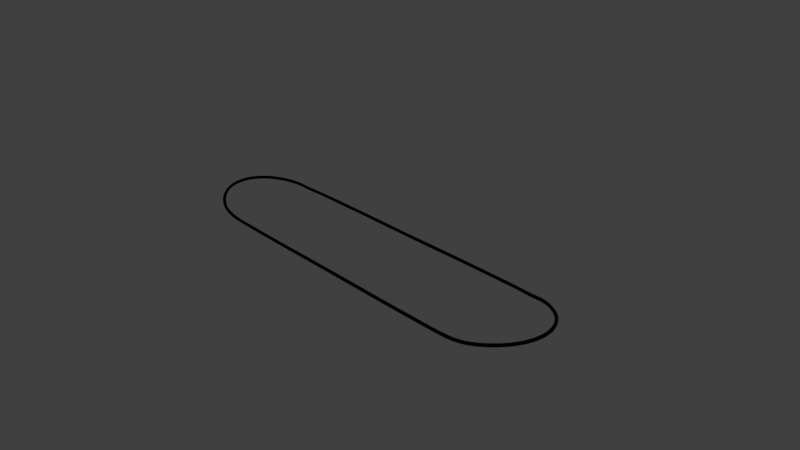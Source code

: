 # Source: hoverboard_stroke_black.blend  (saved by Blender 2.78.0; exported with 4.5.12 LTS)
import bpy
from mathutils import Matrix  # noqa: F401  (used for matrix-valued properties, if any)

bpy.ops.wm.read_factory_settings(use_empty=True)
scene = bpy.context.scene
scene.name = 'Scene'

# ---- collections
col_collection_1 = bpy.data.collections.new('Collection 1'); scene.collection.children.link(col_collection_1)
col_collection_2 = bpy.data.collections.new('Collection 2'); scene.collection.children.link(col_collection_2)

# ---- materials (node trees are filled in below, after node groups)
mat_material = bpy.data.materials.new('Material')
mat_material.alpha_threshold = 0.0
mat_material.use_transparent_shadow = False
mat_material.diffuse_color = (0.0, 0.0, 0.0, 1.0)
mat_material.roughness = 0.5

# ---- material node trees

# ---- world
world_world = bpy.data.worlds.new('World'); scene.world = world_world
world_world.color = (0.05088, 0.05088, 0.05088)
world_world.use_sun_shadow = False
world_world.sun_shadow_jitter_overblur = 0.0
world_world.cycles.sampling_method = 'MANUAL'

# ---- cameras
cam_camera = bpy.data.cameras.new('Camera')
cam_camera.clip_end = 100.0
cam_camera.lens = 35.0
cam_camera.sensor_width = 32.0
cam_camera.sensor_height = 18.0
cam_camera.ortho_scale = 7.314
cam_camera.dof.focus_distance = 0.0
cam_camera.dof.aperture_fstop = 128.0

# ---- lights
light_lamp = bpy.data.lights.new('Lamp', 'POINT')
light_lamp.transmission_factor = 0.0
light_lamp.cutoff_distance = 30.0
light_lamp.energy = 100.0
light_lamp.shadow_buffer_clip_start = 1.001
light_lamp.shadow_soft_size = 0.1
light_lamp.shadow_maximum_resolution = 0.006
light_lamp.use_absolute_resolution = True

# ---- meshes
me_circle_001 = bpy.data.meshes.new('Circle.001')
me_circle_001.from_pydata([(-0.0005577, 0.6608, 1.008), (0.0005599, -0.6635, 1.008), (1.776, -0.6597, 1.008), (2.241, -0.6214, 1.033), (2.411, -0.5586, 1.059), (2.549, -0.4744, 1.081), (2.662, -0.3723, 1.099), (2.745, -0.2561, 1.112), (2.797, -0.1304, 1.12), (2.814, 0.0001004, 1.123), (2.797, 0.1306, 1.12), (2.745, 0.2563, 1.112), (2.662, 0.3725, 1.099), (2.549, 0.4746, 1.081), (2.411, 0.5588, 1.059), (2.241, 0.6216, 1.033), (1.776, 0.6596, 1.008), (-1.775, 0.6596, 1.008), (-2.24, 0.6216, 1.032), (-2.41, 0.5588, 1.057), (-2.548, 0.4746, 1.077), (-2.662, 0.3725, 1.094), (-2.745, 0.2563, 1.107), (-2.797, 0.1306, 1.114), (-2.814, 9.994e-05, 1.117), (-2.797, -0.1304, 1.114), (-2.745, -0.2561, 1.107), (-2.662, -0.3723, 1.094), (-2.548, -0.4744, 1.077), (-2.41, -0.5586, 1.057), (-2.24, -0.6214, 1.032), (-1.775, -0.6597, 1.008), (-0.0005577, 0.6608, 1.043), (0.0005599, -0.6635, 1.043), (1.774, -0.6597, 1.043), (2.229, -0.6213, 1.067), (2.399, -0.5586, 1.094), (2.537, -0.4744, 1.115), (2.65, -0.3722, 1.133), (2.734, -0.256, 1.146), (2.785, -0.1303, 1.154), (2.802, 0.0001004, 1.157), (2.785, 0.1305, 1.154), (2.734, 0.2562, 1.146), (2.65, 0.3724, 1.133), (2.537, 0.4746, 1.115), (2.399, 0.5588, 1.094), (2.229, 0.6215, 1.067), (1.774, 0.6596, 1.043), (-1.774, 0.6596, 1.043), (-2.229, 0.6215, 1.066), (-2.399, 0.5588, 1.091), (-2.537, 0.4746, 1.112), (-2.651, 0.3724, 1.129), (-2.734, 0.2562, 1.141), (-2.786, 0.1305, 1.149), (-2.803, 9.995e-05, 1.151), (-2.786, -0.1303, 1.149), (-2.734, -0.256, 1.141), (-2.651, -0.3722, 1.129), (-2.537, -0.4744, 1.112), (-2.399, -0.5586, 1.091), (-2.229, -0.6213, 1.066), (-1.774, -0.6597, 1.043), (0.9423, -0.6659, 1.008), (2.077, -0.6445, 1.011), (2.334, -0.5925, 1.047), (2.482, -0.5184, 1.071), (2.608, -0.4249, 1.09), (2.707, -0.3153, 1.106), (2.774, -0.1939, 1.116), (2.809, -0.06536, 1.122), (2.809, 0.06556, 1.122), (2.774, 0.1941, 1.116), (2.707, 0.3155, 1.106), (2.608, 0.4251, 1.09), (2.482, 0.5186, 1.071), (2.334, 0.5927, 1.047), (2.077, 0.6447, 1.011), (0.9417, 0.6646, 1.008), (-0.9416, -0.6659, 1.008), (-2.076, 0.6447, 1.011), (-2.333, 0.5927, 1.045), (-2.482, 0.5186, 1.067), (-2.608, 0.4251, 1.086), (-2.707, 0.3155, 1.101), (-2.774, 0.1941, 1.111), (-2.809, 0.06556, 1.116), (-2.809, -0.06536, 1.116), (-2.774, -0.1939, 1.111), (-2.707, -0.3153, 1.101), (-2.608, -0.4249, 1.086), (-2.482, -0.5184, 1.067), (-2.333, -0.5925, 1.045), (-2.076, -0.6445, 1.011), (-0.9423, 0.6646, 1.008), (0.9423, -0.6659, 1.044), (2.067, -0.6445, 1.046), (2.322, -0.5925, 1.082), (2.47, -0.5184, 1.105), (2.596, -0.4249, 1.125), (2.695, -0.3153, 1.14), (2.763, -0.1939, 1.151), (2.797, -0.06535, 1.156), (2.797, 0.06555, 1.156), (2.763, 0.1941, 1.151), (2.695, 0.3155, 1.14), (2.596, 0.4251, 1.125), (2.47, 0.5186, 1.105), (2.322, 0.5927, 1.082), (2.067, 0.6447, 1.046), (0.9417, 0.6646, 1.044), (-0.9416, -0.6659, 1.044), (-2.066, 0.6447, 1.046), (-2.322, 0.5927, 1.08), (-2.471, 0.5186, 1.102), (-2.597, 0.4251, 1.121), (-2.696, 0.3155, 1.135), (-2.763, 0.1941, 1.145), (-2.798, 0.06555, 1.15), (-2.798, -0.06535, 1.15), (-2.763, -0.1939, 1.145), (-2.696, -0.3153, 1.135), (-2.597, -0.4249, 1.121), (-2.471, -0.5184, 1.102), (-2.322, -0.5925, 1.08), (-2.066, -0.6445, 1.046), (-0.9423, 0.6646, 1.044), (0.4719, -0.6648, 1.008), (1.968, -0.653, 1.008), (2.293, -0.6075, 1.041), (2.447, -0.5391, 1.065), (2.579, -0.4502, 1.086), (2.685, -0.3443, 1.102), (2.761, -0.2254, 1.114), (2.804, -0.09817, 1.121), (2.812, 0.03265, 1.122), (2.787, 0.1623, 1.118), (2.727, 0.286, 1.109), (2.636, 0.3991, 1.095), (2.516, 0.4971, 1.076), (2.373, 0.5763, 1.053), (2.166, 0.6338, 1.021), (1.399, 0.6634, 1.008), (-1.399, -0.664, 1.008), (-1.967, 0.6532, 1.008), (-2.292, 0.6077, 1.039), (-2.446, 0.5393, 1.062), (-2.579, 0.4504, 1.082), (-2.685, 0.3445, 1.098), (-2.761, 0.2256, 1.109), (-2.804, 0.09836, 1.115), (-2.813, -0.03245, 1.116), (-2.787, -0.1621, 1.113), (-2.727, -0.2858, 1.104), (-2.636, -0.3989, 1.09), (-2.516, -0.4968, 1.073), (-2.373, -0.5761, 1.051), (-2.165, -0.6336, 1.021), (-0.4719, 0.6626, 1.008), (0.4719, -0.6648, 1.044), (1.962, -0.653, 1.043), (2.281, -0.6075, 1.075), (2.435, -0.5391, 1.099), (2.567, -0.4502, 1.12), (2.673, -0.3443, 1.137), (2.749, -0.2254, 1.149), (2.792, -0.09815, 1.155), (2.801, 0.03265, 1.157), (2.775, 0.1623, 1.153), (2.715, 0.286, 1.143), (2.624, 0.3991, 1.129), (2.505, 0.497, 1.11), (2.362, 0.5763, 1.088), (2.154, 0.6338, 1.056), (1.399, 0.6634, 1.043), (-1.399, -0.664, 1.044), (-1.962, 0.6532, 1.043), (-2.281, 0.6077, 1.074), (-2.435, 0.5393, 1.097), (-2.568, 0.4504, 1.116), (-2.674, 0.3444, 1.132), (-2.75, 0.2256, 1.143), (-2.793, 0.09835, 1.15), (-2.801, -0.03245, 1.151), (-2.776, -0.1621, 1.147), (-2.716, -0.2858, 1.138), (-2.625, -0.3989, 1.125), (-2.505, -0.4968, 1.107), (-2.361, -0.5761, 1.086), (-2.154, -0.6336, 1.055), (-0.4719, 0.6626, 1.044), (2.747, 0.2606, 1.132), (2.662, 0.3785, 1.118), (-2.817, 9.994e-05, 1.137), (-2.8, -0.1327, 1.134), (2.548, 0.4819, 1.1), (-2.747, -0.2604, 1.126), (2.409, 0.5669, 1.078), (-2.662, -0.3783, 1.113), (2.237, 0.6303, 1.05), (0.0005599, -0.6725, 1.026), (1.775, -0.6687, 1.026), (-2.548, -0.4817, 1.096), (1.775, 0.6687, 1.026), (2.237, -0.6301, 1.05), (-2.409, -0.5667, 1.075), (-0.0005577, 0.6699, 1.026), (2.409, -0.5667, 1.078), (-2.237, -0.6301, 1.049), (-1.775, -0.6687, 1.026), (2.548, -0.4817, 1.1), (-1.775, 0.6687, 1.026), (-2.237, 0.6303, 1.049), (2.662, -0.3783, 1.118), (-2.409, 0.5669, 1.075), (2.747, -0.2604, 1.132), (-2.548, 0.4819, 1.096), (2.799, -0.1327, 1.14), (-2.662, 0.3785, 1.113), (2.817, 0.0001004, 1.143), (-2.747, 0.2606, 1.126), (2.799, 0.1329, 1.14), (-2.8, 0.1329, 1.134), (1.4, -0.664, 1.008), (2.166, -0.6336, 1.021), (2.373, -0.5761, 1.053), (2.516, -0.4969, 1.076), (2.636, -0.3989, 1.095), (2.727, -0.2858, 1.109), (2.787, -0.1621, 1.118), (2.812, -0.03245, 1.122), (2.804, 0.09837, 1.121), (2.761, 0.2256, 1.114), (2.685, 0.3445, 1.102), (2.579, 0.4504, 1.086), (2.447, 0.5393, 1.065), (2.293, 0.6077, 1.041), (1.968, 0.6532, 1.008), (0.4709, 0.6626, 1.008), (-0.4709, -0.6648, 1.008), (-2.165, 0.6338, 1.021), (-2.373, 0.5763, 1.051), (-2.516, 0.497, 1.073), (-2.636, 0.3991, 1.09), (-2.727, 0.286, 1.104), (-2.787, 0.1623, 1.113), (-2.813, 0.03265, 1.116), (-2.804, -0.09816, 1.115), (-2.761, -0.2254, 1.109), (-2.685, -0.3443, 1.098), (-2.579, -0.4502, 1.082), (-2.446, -0.5391, 1.062), (-2.292, -0.6075, 1.039), (-1.967, -0.653, 1.008), (-1.399, 0.6633, 1.008), (1.399, -0.664, 1.043), (2.154, -0.6336, 1.056), (2.362, -0.5761, 1.088), (2.505, -0.4968, 1.11), (2.624, -0.3989, 1.129), (2.715, -0.2858, 1.143), (2.775, -0.1621, 1.153), (2.801, -0.03245, 1.157), (2.792, 0.09835, 1.155), (2.749, 0.2256, 1.149), (2.673, 0.3445, 1.137), (2.567, 0.4504, 1.12), (2.435, 0.5393, 1.099), (2.281, 0.6077, 1.075), (1.962, 0.6532, 1.043), (0.4709, 0.6626, 1.044), (-0.4709, -0.6648, 1.044), (-2.154, 0.6338, 1.055), (-2.361, 0.5763, 1.086), (-2.505, 0.497, 1.107), (-2.625, 0.3991, 1.125), (-2.716, 0.286, 1.138), (-2.776, 0.1623, 1.147), (-2.801, 0.03265, 1.151), (-2.793, -0.09815, 1.15), (-2.75, -0.2254, 1.143), (-2.674, -0.3442, 1.132), (-2.568, -0.4502, 1.116), (-2.435, -0.5391, 1.097), (-2.281, -0.6075, 1.074), (-1.962, -0.653, 1.043), (-1.399, 0.6633, 1.044), (-2.812, 0.06674, 1.136), (2.777, 0.1975, 1.136), (-2.777, 0.1975, 1.131), (2.812, 0.06674, 1.142), (-2.708, 0.3208, 1.12), (2.812, -0.06654, 1.142), (-2.608, 0.4318, 1.105), (2.777, -0.1973, 1.136), (-2.481, 0.5264, 1.086), (2.708, -0.3206, 1.125), (-2.331, 0.6011, 1.064), (-0.9423, 0.6736, 1.026), (2.608, -0.4316, 1.11), (-2.072, 0.6537, 1.029), (-2.072, -0.6535, 1.029), (2.481, -0.5262, 1.089), (-0.9416, -0.675, 1.026), (-2.331, -0.6009, 1.064), (2.331, -0.6009, 1.065), (0.9417, 0.6736, 1.026), (-2.481, -0.5262, 1.086), (2.073, -0.6535, 1.029), (2.073, 0.6537, 1.029), (-2.608, -0.4316, 1.105), (0.9424, -0.675, 1.026), (2.331, 0.6011, 1.065), (-2.708, -0.3206, 1.12), (2.481, 0.5264, 1.089), (-2.777, -0.1973, 1.131), (2.608, 0.4318, 1.11), (-2.812, -0.06654, 1.136), (2.708, 0.3208, 1.125), (2.728, 0.2909, 1.129), (-2.816, -0.03316, 1.136), (2.636, 0.4055, 1.114), (-2.789, -0.1651, 1.132), (2.515, 0.5046, 1.095), (-2.729, -0.2907, 1.123), (2.371, 0.5846, 1.072), (0.4719, -0.6738, 1.026), (-2.636, -0.4053, 1.11), (2.161, 0.6428, 1.039), (1.966, -0.662, 1.026), (-2.515, -0.5044, 1.091), (1.399, 0.6724, 1.026), (2.289, -0.6161, 1.059), (-2.37, -0.5844, 1.07), (-1.399, -0.673, 1.026), (2.445, -0.547, 1.084), (-2.161, -0.6426, 1.039), (-1.965, 0.6622, 1.026), (2.579, -0.4572, 1.105), (-0.4718, 0.6717, 1.026), (-2.289, 0.6163, 1.057), (2.686, -0.3499, 1.122), (-2.445, 0.5472, 1.081), (2.763, -0.2292, 1.134), (-2.579, 0.4574, 1.101), (2.806, -0.09981, 1.141), (-2.686, 0.3501, 1.117), (2.815, 0.03336, 1.142), (-2.763, 0.2294, 1.129), (2.789, 0.1653, 1.138), (-2.807, 0.1, 1.135), (-2.816, 0.03336, 1.136), (2.763, 0.2294, 1.134), (-2.789, 0.1653, 1.132), (2.806, 0.1, 1.141), (-2.729, 0.2909, 1.123), (2.815, -0.03316, 1.142), (-2.636, 0.4055, 1.11), (2.789, -0.1651, 1.138), (-2.515, 0.5046, 1.091), (2.728, -0.2907, 1.129), (-2.37, 0.5846, 1.07), (-1.399, 0.6724, 1.026), (2.636, -0.4053, 1.114), (-2.161, 0.6428, 1.039), (-1.965, -0.662, 1.026), (2.515, -0.5044, 1.095), (-0.4709, -0.6738, 1.026), (-2.289, -0.6161, 1.057), (2.371, -0.5844, 1.072), (0.4709, 0.6717, 1.026), (-2.445, -0.547, 1.081), (2.161, -0.6426, 1.039), (1.966, 0.6622, 1.026), (-2.579, -0.4572, 1.101), (1.4, -0.673, 1.026), (2.289, 0.6163, 1.059), (-2.686, -0.3499, 1.117), (2.445, 0.5472, 1.084), (-2.763, -0.2292, 1.129), (2.579, 0.4574, 1.105), (-2.807, -0.09981, 1.135), (2.686, 0.3501, 1.122), (-0.0005577, 0.6364, 1.008), (0.0005599, -0.6391, 1.008), (2.235, -0.5978, 1.031), (2.4, -0.5368, 1.056), (2.535, -0.4549, 1.076), (2.644, -0.3561, 1.093), (2.725, -0.2443, 1.105), (2.774, -0.1241, 1.112), (2.791, 0.0001004, 1.115), (2.774, 0.1243, 1.112), (2.725, 0.2445, 1.105), (2.644, 0.3563, 1.093), (2.535, 0.4551, 1.076), (2.4, 0.537, 1.056), (2.235, 0.598, 1.031), (-2.234, 0.598, 1.03), (-2.4, 0.537, 1.053), (-2.535, 0.4551, 1.073), (-2.644, 0.3562, 1.089), (-2.725, 0.2445, 1.1), (-2.775, 0.1243, 1.107), (-2.791, 9.994e-05, 1.109), (-2.775, -0.1241, 1.107), (-2.725, -0.2443, 1.1), (-2.644, -0.356, 1.089), (-2.535, -0.4549, 1.073), (-2.4, -0.5368, 1.053), (-2.234, -0.5978, 1.03), (-0.0005577, 0.6364, 1.043), (0.0005599, -0.6391, 1.043), (2.224, -0.5977, 1.065), (2.389, -0.5368, 1.09), (2.523, -0.4548, 1.111), (2.633, -0.356, 1.127), (2.714, -0.2442, 1.139), (2.763, -0.1241, 1.147), (2.779, 0.0001004, 1.149), (2.763, 0.1243, 1.147), (2.714, 0.2444, 1.139), (2.633, 0.3562, 1.127), (2.523, 0.455, 1.111), (2.389, 0.537, 1.09), (2.224, 0.5979, 1.065), (-2.223, 0.5979, 1.064), (-2.389, 0.537, 1.088), (-2.524, 0.455, 1.107), (-2.633, 0.3561, 1.123), (-2.714, 0.2444, 1.134), (-2.763, 0.1243, 1.141), (-2.78, 9.998e-05, 1.144), (-2.763, -0.1241, 1.141), (-2.714, -0.2442, 1.134), (-2.633, -0.3559, 1.123), (-2.524, -0.4548, 1.107), (-2.389, -0.5368, 1.088), (-2.223, -0.5977, 1.064), (2.074, -0.6202, 1.01), (2.326, -0.5698, 1.044), (2.47, -0.4976, 1.066), (2.592, -0.4069, 1.085), (2.688, -0.3011, 1.099), (2.753, -0.1847, 1.109), (2.786, -0.06217, 1.114), (2.786, 0.06237, 1.114), (2.753, 0.1849, 1.109), (2.688, 0.3013, 1.099), (2.592, 0.4071, 1.085), (2.47, 0.4978, 1.066), (2.326, 0.57, 1.044), (2.074, 0.6204, 1.01), (-2.073, 0.6204, 1.011), (-2.325, 0.57, 1.043), (-2.47, 0.4978, 1.064), (-2.592, 0.4071, 1.081), (-2.688, 0.3013, 1.095), (-2.753, 0.1849, 1.104), (-2.786, 0.06236, 1.108), (-2.786, -0.06216, 1.108), (-2.753, -0.1847, 1.104), (-2.688, -0.3011, 1.095), (-2.592, -0.4069, 1.081), (-2.47, -0.4976, 1.064), (-2.325, -0.5698, 1.043), (-2.073, -0.6202, 1.011), (2.064, -0.6202, 1.045), (2.314, -0.5698, 1.079), (2.458, -0.4976, 1.101), (2.581, -0.4068, 1.119), (2.676, -0.3011, 1.134), (2.741, -0.1847, 1.144), (2.774, -0.06216, 1.148), (2.774, 0.06236, 1.148), (2.741, 0.1849, 1.144), (2.676, 0.3013, 1.134), (2.581, 0.407, 1.119), (2.458, 0.4978, 1.101), (2.314, 0.57, 1.079), (2.064, 0.6204, 1.045), (-2.064, 0.6204, 1.046), (-2.314, 0.57, 1.077), (-2.458, 0.4978, 1.098), (-2.581, 0.407, 1.116), (-2.677, 0.3012, 1.129), (-2.742, 0.1849, 1.138), (-2.775, 0.06235, 1.143), (-2.775, -0.06215, 1.143), (-2.742, -0.1847, 1.138), (-2.677, -0.301, 1.129), (-2.581, -0.4068, 1.116), (-2.458, -0.4976, 1.098), (-2.314, -0.5698, 1.077), (-2.064, -0.6202, 1.045), (1.966, -0.6287, 1.008), (2.285, -0.5844, 1.038), (2.436, -0.5179, 1.061), (2.564, -0.4316, 1.081), (2.667, -0.3292, 1.096), (2.74, -0.2151, 1.107), (2.781, -0.09368, 1.113), (2.789, 0.03079, 1.115), (2.765, 0.1543, 1.111), (2.708, 0.2728, 1.103), (2.619, 0.3818, 1.089), (2.503, 0.4768, 1.072), (2.364, 0.5541, 1.05), (2.162, 0.6098, 1.02), (-1.965, 0.6288, 1.008), (-2.284, 0.5846, 1.037), (-2.435, 0.5181, 1.059), (-2.564, 0.4317, 1.077), (-2.667, 0.3294, 1.092), (-2.74, 0.2153, 1.102), (-2.781, 0.09387, 1.108), (-2.789, -0.03059, 1.109), (-2.765, -0.1541, 1.106), (-2.708, -0.2726, 1.098), (-2.619, -0.3816, 1.085), (-2.503, -0.4765, 1.068), (-2.363, -0.5538, 1.048), (-2.161, -0.6096, 1.02), (1.96, -0.6287, 1.043), (2.274, -0.5844, 1.072), (2.424, -0.5178, 1.095), (2.553, -0.4315, 1.115), (2.655, -0.3291, 1.131), (2.728, -0.215, 1.142), (2.769, -0.09365, 1.148), (2.778, 0.03078, 1.149), (2.753, 0.1543, 1.145), (2.696, 0.2727, 1.137), (2.608, 0.3817, 1.124), (2.492, 0.4767, 1.106), (2.352, 0.554, 1.085), (2.151, 0.6098, 1.055), (-1.96, 0.6288, 1.043), (-2.273, 0.5846, 1.071), (-2.424, 0.518, 1.093), (-2.553, 0.4317, 1.112), (-2.656, 0.3293, 1.126), (-2.729, 0.2152, 1.136), (-2.77, 0.09384, 1.142), (-2.778, -0.03058, 1.143), (-2.754, -0.1541, 1.14), (-2.696, -0.2725, 1.132), (-2.608, -0.3815, 1.12), (-2.492, -0.4765, 1.103), (-2.352, -0.5538, 1.083), (-2.15, -0.6096, 1.054), (2.162, -0.6096, 1.02), (2.364, -0.5539, 1.05), (2.503, -0.4766, 1.072), (2.619, -0.3816, 1.089), (2.708, -0.2726, 1.103), (2.765, -0.1541, 1.111), (2.789, -0.03059, 1.115), (2.781, 0.09388, 1.113), (2.74, 0.2153, 1.107), (2.667, 0.3294, 1.096), (2.564, 0.4318, 1.081), (2.436, 0.5181, 1.061), (2.285, 0.5846, 1.038), (1.966, 0.6288, 1.008), (-2.161, 0.6098, 1.02), (-2.363, 0.554, 1.048), (-2.503, 0.4768, 1.068), (-2.619, 0.3818, 1.085), (-2.708, 0.2728, 1.098), (-2.765, 0.1543, 1.106), (-2.789, 0.03079, 1.109), (-2.781, -0.09367, 1.108), (-2.74, -0.2151, 1.102), (-2.667, -0.3292, 1.092), (-2.564, -0.4315, 1.077), (-2.435, -0.5179, 1.059), (-2.284, -0.5844, 1.037), (-1.965, -0.6287, 1.008), (2.151, -0.6096, 1.055), (2.352, -0.5538, 1.085), (2.492, -0.4765, 1.106), (2.608, -0.3815, 1.124), (2.696, -0.2725, 1.137), (2.753, -0.1541, 1.145), (2.778, -0.03058, 1.149), (2.769, 0.09385, 1.148), (2.728, 0.2152, 1.142), (2.655, 0.3293, 1.131), (2.553, 0.4317, 1.115), (2.424, 0.518, 1.095), (2.274, 0.5846, 1.072), (1.96, 0.6288, 1.043), (-2.15, 0.6098, 1.054), (-2.352, 0.554, 1.083), (-2.492, 0.4767, 1.103), (-2.608, 0.3817, 1.12), (-2.696, 0.2727, 1.132), (-2.754, 0.1543, 1.14), (-2.778, 0.03078, 1.143), (-2.77, -0.09364, 1.142), (-2.729, -0.215, 1.136), (-2.656, -0.3291, 1.126), (-2.553, -0.4315, 1.112), (-2.424, -0.5178, 1.093), (-2.273, -0.5844, 1.071), (-1.96, -0.6287, 1.043), (-2.494, 0.4702, 1.082), (-2.493, 0.4702, 1.087), (-2.51, 0.4592, 1.091), (-2.512, 0.4592, 1.083), (-2.524, 0.4484, 1.09), (-2.525, 0.4484, 1.087), (-2.553, 0.4249, 1.093), (-2.553, 0.4249, 1.092), (-2.57, 0.4111, 1.093), (-2.569, 0.4111, 1.097), (-2.581, 0.4007, 1.097), (-2.581, 0.4007, 1.096), (-2.609, 0.3759, 1.099), (-2.608, 0.3759, 1.102), (-2.626, 0.3608, 1.099), (-2.623, 0.3608, 1.107), (-2.632, 0.3506, 1.105), (-2.633, 0.3506, 1.102), (-2.654, 0.3238, 1.107), (-2.654, 0.3238, 1.107), (-2.67, 0.3055, 1.107), (-2.669, 0.3055, 1.11), (-2.676, 0.2962, 1.109), (-2.675, 0.2962, 1.111), (-2.695, 0.2682, 1.114), (-2.696, 0.2682, 1.111), (-2.71, 0.2486, 1.111), (-2.708, 0.2486, 1.119), (-2.726, 0.2115, 1.117), (-2.727, 0.2115, 1.116), (-2.738, 0.1882, 1.117), (-2.737, 0.1882, 1.12), (-2.714, 0.2406, 1.113), (-2.712, 0.2406, 1.117), (-2.74, 0.1817, 1.118), (-2.74, 0.1817, 1.12), (-2.751, 0.1515, 1.122), (-2.752, 0.1515, 1.119), (-2.762, 0.1268, 1.118), (-2.76, 0.1268, 1.126), (-2.768, 0.09227, 1.122), (-2.767, 0.09227, 1.123), (-2.773, 0.0636, 1.121), (-2.772, 0.0636, 1.125), (-2.763, 0.1223, 1.119), (-2.761, 0.1223, 1.125), (-2.773, 0.06127, 1.122), (-2.772, 0.06127, 1.125), (-2.776, 0.03011, 1.123), (-2.775, 0.03011, 1.125), (-2.78, 9.446e-05, 1.121), (-2.778, 9.446e-05, 1.128), (-2.775, -0.02991, 1.125), (-2.776, -0.02991, 1.123), (-2.772, -0.06107, 1.125), (-2.773, -0.06107, 1.122), (-2.773, -0.06341, 1.121), (-2.772, -0.06341, 1.125), (-2.767, -0.09207, 1.123), (-2.768, -0.09207, 1.122), (-2.761, -0.1221, 1.125), (-2.763, -0.1221, 1.119), (-2.762, -0.1266, 1.118), (-2.76, -0.1266, 1.126), (-2.751, -0.1513, 1.122), (-2.752, -0.1513, 1.119), (-2.74, -0.1815, 1.12), (-2.74, -0.1815, 1.118), (-2.738, -0.188, 1.117), (-2.737, -0.188, 1.12), (-2.726, -0.2113, 1.117), (-2.727, -0.2113, 1.116), (-2.712, -0.2404, 1.117), (-2.714, -0.2404, 1.113), (-2.708, -0.2484, 1.119), (-2.71, -0.2484, 1.111), (-2.553, -0.4247, 1.093), (-2.57, -0.4109, 1.093), (-2.569, -0.4109, 1.097), (-2.553, -0.4247, 1.092), (-2.51, -0.4591, 1.091), (-2.524, -0.4482, 1.09), (-2.512, -0.4591, 1.083), (-2.525, -0.4482, 1.087), (-2.608, -0.3757, 1.102), (-2.626, -0.3607, 1.099), (-2.623, -0.3607, 1.107), (-2.581, -0.4005, 1.096), (-2.581, -0.4005, 1.098), (-2.609, -0.3757, 1.099), (-2.67, -0.3053, 1.107), (-2.669, -0.3053, 1.11), (-2.654, -0.3236, 1.106), (-2.654, -0.3236, 1.107), (-2.633, -0.3504, 1.102), (-2.632, -0.3504, 1.105), (-2.695, -0.268, 1.114), (-2.696, -0.268, 1.111), (-2.675, -0.2961, 1.111), (-2.676, -0.2961, 1.109), (0.9264, 0.6421, 1.008), (0.9264, 0.6421, 1.044), (0.471, 0.6384, 1.044), (0.4209, 0.638, 1.044), (0.471, 0.6384, 1.008), (-0.0005577, 0.6345, 1.012), (0.4209, 0.638, 1.008), (-0.0005577, 0.6345, 1.04), (-0.0006537, 0.6345, 1.04), (-0.0006537, 0.6345, 1.012), (-0.4286, -0.6402, 1.044), (-0.471, -0.6405, 1.044), (-0.9263, -0.6434, 1.008), (-0.9263, -0.6434, 1.044), (0.0006331, -0.6375, 1.011), (0.0005599, -0.6375, 1.011), (0.0006331, -0.6375, 1.04), (0.0005599, -0.6375, 1.04), (-0.471, -0.6405, 1.008), (-0.4285, -0.6402, 1.008), (-0.4219, 0.638, 1.008), (-0.472, 0.6384, 1.008), (-0.927, 0.6421, 1.044), (-0.927, 0.6421, 1.008), (-0.4219, 0.638, 1.044), (-0.472, 0.6384, 1.044), (-0.9416, -0.6433, 1.008), (-0.9415, -0.6433, 1.044), (-1.399, -0.64, 1.008), (-1.398, -0.64, 1.043), (-1.853, -0.6368, 1.043), (-1.853, -0.6368, 1.008), (-1.774, -0.6373, 1.008), (-1.773, -0.6373, 1.043), (-1.399, 0.6395, 1.008), (-1.773, 0.6374, 1.043), (-1.775, 0.6374, 1.008), (-1.853, 0.637, 1.043), (-1.853, 0.637, 1.008), (-0.9422, 0.642, 1.044), (-0.9423, 0.642, 1.008), (-1.399, 0.6395, 1.043), (-1.95, 0.6292, 1.043), (-1.96, 0.6284, 1.042), (-1.965, -0.6285, 1.008), (-1.961, -0.6288, 1.008), (-2.002, -0.6258, 1.009), (-2.008, -0.6253, 1.009), (-1.96, -0.6284, 1.042), (-2.034, -0.6224, 1.044), (-1.954, -0.6289, 1.043), (-2.044, -0.6224, 1.01), (-2.018, -0.6246, 1.009), (-1.956, 0.6291, 1.008), (-1.965, 0.6285, 1.009), (-2.034, 0.6226, 1.044), (-2.044, 0.6226, 1.01), (-2.072, 0.619, 1.013), (-2.064, 0.6188, 1.042), (-2.151, 0.6077, 1.05), (-2.151, -0.6075, 1.05), (-2.209, -0.5998, 1.062), (-2.22, -0.5998, 1.028), (-2.064, -0.6186, 1.042), (-2.159, -0.6076, 1.024), (-2.072, -0.6188, 1.013), (-2.159, 0.6077, 1.024), (-2.22, 0.6, 1.028), (-2.209, 0.6, 1.062), (-2.224, 0.5953, 1.059), (-2.294, -0.5719, 1.061), (-2.275, -0.5783, 1.058), (-2.297, -0.5719, 1.051), (-2.278, -0.5783, 1.048), (-2.232, -0.5951, 1.035), (-2.224, -0.5951, 1.059), (-2.232, 0.5953, 1.035), (-2.275, 0.5785, 1.058), (-2.278, 0.5785, 1.049), (-2.297, 0.572, 1.051), (-2.294, 0.572, 1.061), (-2.318, 0.5632, 1.056), (-2.316, 0.5632, 1.062), (-2.316, -0.563, 1.062), (-2.318, -0.563, 1.056), (-2.356, -0.5472, 1.061), (-2.354, -0.5472, 1.068), (-2.371, -0.5398, 1.072), (-2.374, -0.5398, 1.062), (-2.354, 0.5474, 1.068), (-2.356, 0.5474, 1.061), (-2.374, 0.54, 1.062), (-2.371, 0.54, 1.072), (-2.39, 0.5299, 1.072), (-2.392, 0.5299, 1.067), (-2.425, -0.5106, 1.076), (-2.426, -0.5106, 1.073), (-2.443, -0.5007, 1.079), (-2.444, -0.5007, 1.075), (-2.39, -0.5297, 1.072), (-2.392, -0.5297, 1.067), (-2.426, 0.5108, 1.073), (-2.425, 0.5108, 1.076), (-2.444, 0.5009, 1.075), (-2.443, 0.5009, 1.079), (-2.46, 0.4907, 1.078), (-2.459, 0.4907, 1.081), (-2.493, -0.47, 1.087), (-2.494, -0.47, 1.082), (-2.459, -0.4905, 1.081), (-2.46, -0.4905, 1.078), (2.494, 0.4702, 1.085), (2.493, 0.4702, 1.09), (2.513, 0.4592, 1.086), (2.51, 0.4592, 1.095), (2.461, 0.4908, 1.081), (2.46, 0.4908, 1.084), (2.445, 0.5009, 1.077), (2.443, 0.5009, 1.082), (2.51, -0.4591, 1.095), (2.513, -0.4591, 1.086), (2.494, -0.4701, 1.085), (2.493, -0.4701, 1.09), (2.391, 0.53, 1.074), (2.372, 0.54, 1.074), (2.392, 0.53, 1.07), (2.375, 0.54, 1.064), (2.426, 0.5108, 1.076), (2.425, 0.5108, 1.078), (2.461, -0.4906, 1.081), (2.46, -0.4906, 1.084), (2.445, -0.5007, 1.077), (2.443, -0.5007, 1.082), (2.426, -0.5106, 1.075), (2.425, -0.5106, 1.078), (2.318, 0.5633, 1.057), (2.316, 0.5633, 1.064), (2.298, 0.572, 1.052), (2.294, 0.572, 1.063), (2.356, 0.5475, 1.063), (2.354, 0.5475, 1.07), (2.392, -0.5298, 1.07), (2.391, -0.5298, 1.074), (2.375, -0.5398, 1.064), (2.372, -0.5398, 1.074), (2.356, -0.5473, 1.063), (2.354, -0.5473, 1.07), (2.318, -0.5631, 1.057), (2.316, -0.5631, 1.064), (2.294, -0.5719, 1.063), (2.298, -0.5719, 1.052), (2.233, 0.5953, 1.036), (2.225, 0.5953, 1.06), (2.221, 0.6, 1.029), (2.21, 0.6, 1.063), (2.279, 0.5785, 1.05), (2.276, 0.5785, 1.06), (2.279, -0.5783, 1.05), (2.276, -0.5783, 1.06), (2.233, -0.5952, 1.036), (2.225, -0.5951, 1.06), (2.221, -0.5998, 1.029), (2.21, -0.5998, 1.063), (2.152, 0.6077, 1.05), (2.045, 0.6226, 1.01), (2.034, 0.6226, 1.044), (2.065, 0.6188, 1.042), (2.16, 0.6078, 1.024), (2.073, 0.619, 1.013), (2.16, -0.6076, 1.024), (2.152, -0.6075, 1.05), (2.073, -0.6188, 1.013), (2.065, -0.6186, 1.042), (2.045, -0.6224, 1.01), (2.034, -0.6224, 1.044), (2.009, 0.6255, 1.009), (1.996, 0.6265, 1.008), (1.966, 0.6287, 1.008), (1.853, 0.637, 1.008), (1.963, 0.6289, 1.008), (1.853, 0.637, 1.043), (2.026, 0.6242, 1.009), (1.96, 0.6286, 1.042), (1.955, 0.629, 1.043), (1.966, -0.6283, 1.008), (1.956, -0.629, 1.008), (1.96, -0.6282, 1.042), (1.95, -0.629, 1.043), (1.853, -0.6368, 1.043), (1.853, -0.6368, 1.008), (1.399, -0.64, 1.043), (0.9423, -0.6433, 1.008), (0.9423, -0.6433, 1.044), (0.927, -0.6434, 1.008), (0.927, -0.6434, 1.044), (1.773, -0.6373, 1.043), (1.775, -0.6373, 1.008), (1.399, -0.64, 1.008), (1.775, 0.6374, 1.008), (1.773, 0.6374, 1.043), (1.399, 0.6395, 1.043), (1.399, 0.6395, 1.008), (0.9417, 0.642, 1.044), (0.9417, 0.642, 1.008), (0.4719, -0.6405, 1.044), (0.4296, -0.6402, 1.044), (0.4719, -0.6405, 1.008), (0.4295, -0.6402, 1.008), (2.553, 0.425, 1.097), (2.569, 0.4111, 1.101), (2.571, 0.4111, 1.097), (2.524, 0.4485, 1.094), (2.525, 0.4485, 1.09), (2.553, 0.425, 1.096), (2.609, 0.376, 1.103), (2.581, 0.4008, 1.102), (2.582, 0.4008, 1.099), (2.626, 0.3608, 1.103), (2.608, 0.376, 1.106), (2.623, 0.3608, 1.111), (2.668, 0.3055, 1.115), (2.67, 0.3055, 1.112), (2.632, 0.3508, 1.11), (2.633, 0.3508, 1.107), (2.654, 0.3239, 1.112), (2.655, 0.3239, 1.111), (2.676, 0.2964, 1.113), (2.696, 0.2683, 1.116), (2.695, 0.2683, 1.119), (2.675, 0.2964, 1.116), (2.708, 0.2486, 1.124), (2.711, 0.2486, 1.115), (2.675, -0.2962, 1.116), (2.676, -0.2962, 1.113), (2.67, -0.3053, 1.112), (2.668, -0.3053, 1.115), (2.633, -0.3506, 1.107), (2.632, -0.3506, 1.11), (2.623, -0.3607, 1.111), (2.626, -0.3607, 1.103), (2.655, -0.3237, 1.111), (2.654, -0.3237, 1.112), (2.608, -0.3758, 1.106), (2.609, -0.3758, 1.103), (2.581, -0.4006, 1.102), (2.582, -0.4006, 1.099), (2.571, -0.4109, 1.097), (2.569, -0.4109, 1.101), (2.553, -0.4248, 1.096), (2.553, -0.4248, 1.097), (2.525, -0.4483, 1.09), (2.524, -0.4483, 1.094), (2.727, 0.2116, 1.121), (2.712, 0.2407, 1.122), (2.714, 0.2407, 1.118), (2.726, 0.2116, 1.123), (2.738, 0.1882, 1.122), (2.737, 0.1882, 1.126), (2.714, -0.2405, 1.118), (2.712, -0.2405, 1.122), (2.711, -0.2484, 1.115), (2.708, -0.2484, 1.124), (2.696, -0.2681, 1.116), (2.695, -0.2681, 1.119), (2.752, 0.1516, 1.124), (2.739, 0.1818, 1.125), (2.74, 0.1818, 1.122), (2.751, 0.1516, 1.127), (2.74, -0.1816, 1.122), (2.739, -0.1816, 1.125), (2.737, -0.188, 1.126), (2.738, -0.188, 1.122), (2.726, -0.2114, 1.123), (2.727, -0.2114, 1.121), (2.763, 0.1268, 1.123), (2.76, 0.1268, 1.132), (2.768, -0.09212, 1.127), (2.773, -0.06341, 1.127), (2.772, -0.06341, 1.131), (2.767, -0.09212, 1.129), (2.763, -0.1222, 1.124), (2.763, -0.1266, 1.123), (2.761, -0.1222, 1.131), (2.76, -0.1266, 1.132), (2.752, -0.1514, 1.124), (2.751, -0.1514, 1.127), (2.763, 0.1224, 1.124), (2.768, 0.09232, 1.127), (2.761, 0.1224, 1.131), (2.767, 0.09232, 1.129), (2.773, 0.0636, 1.127), (2.772, 0.0636, 1.131), (2.777, 9.494e-05, 1.134), (2.78, 9.494e-05, 1.126), (2.773, 0.0613, 1.127), (2.775, 0.03013, 1.131), (2.772, 0.06131, 1.131), (2.776, 0.03013, 1.128), (2.775, -0.02993, 1.131), (2.776, -0.02993, 1.128), (2.773, -0.0611, 1.127), (2.772, -0.0611, 1.131)], [], [(383, 193, 44, 266), (382, 195, 57, 280), (381, 196, 45, 267), (380, 197, 58, 281), (379, 198, 46, 268), (378, 199, 59, 282), (377, 200, 47, 269), (376, 202, 34, 256), (375, 203, 60, 283), (374, 204, 48, 270), (373, 205, 35, 257), (372, 206, 61, 284), (371, 207, 32, 271), (370, 208, 36, 258), (369, 209, 62, 285), (368, 201, 33, 272), (367, 211, 37, 259), (366, 210, 63, 286), (365, 213, 50, 273), (364, 214, 38, 260), (363, 212, 49, 287), (362, 215, 51, 274), (361, 216, 39, 261), (360, 217, 52, 275), (359, 218, 40, 262), (358, 219, 53, 276), (357, 220, 41, 263), (356, 221, 54, 277), (355, 222, 42, 264), (354, 223, 55, 278), (353, 192, 43, 265), (352, 194, 56, 279), (351, 288, 119, 183), (350, 289, 105, 169), (349, 290, 118, 182), (348, 291, 104, 168), (347, 292, 117, 181), (346, 293, 103, 167), (345, 294, 116, 180), (344, 295, 102, 166), (343, 296, 115, 179), (342, 297, 101, 165), (341, 298, 114, 178), (340, 299, 127, 191), (339, 300, 100, 164), (338, 301, 113, 177), (337, 302, 126, 190), (336, 303, 99, 163), (335, 304, 112, 176), (334, 305, 125, 189), (333, 306, 98, 162), (332, 307, 111, 175), (331, 308, 124, 188), (330, 309, 97, 161), (329, 310, 110, 174), (328, 311, 123, 187), (327, 312, 96, 160), (326, 313, 109, 173), (325, 314, 122, 186), (324, 315, 108, 172), (323, 316, 121, 185), (322, 317, 107, 171), (321, 318, 120, 184), (320, 319, 106, 170), (192, 320, 170, 43), (11, 138, 320, 192), (138, 74, 319, 320), (194, 321, 184, 56), (24, 152, 321, 194), (152, 88, 318, 321), (193, 322, 171, 44), (12, 139, 322, 193), (139, 75, 317, 322), (195, 323, 185, 57), (25, 153, 323, 195), (153, 89, 316, 323), (196, 324, 172, 45), (13, 140, 324, 196), (140, 76, 315, 324), (197, 325, 186, 58), (26, 154, 325, 197), (154, 90, 314, 325), (198, 326, 173, 46), (14, 141, 326, 198), (141, 77, 313, 326), (201, 327, 160, 33), (1, 128, 327, 201), (128, 64, 312, 327), (199, 328, 187, 59), (27, 155, 328, 199), (155, 91, 311, 328), (200, 329, 174, 47), (15, 142, 329, 200), (142, 78, 310, 329), (202, 330, 161, 34), (2, 129, 330, 202), (129, 65, 309, 330), (203, 331, 188, 60), (28, 156, 331, 203), (156, 92, 308, 331), (204, 332, 175, 48), (16, 143, 332, 204), (143, 79, 307, 332), (205, 333, 162, 35), (3, 130, 333, 205), (130, 66, 306, 333), (206, 334, 189, 61), (29, 157, 334, 206), (157, 93, 305, 334), (210, 335, 176, 63), (31, 144, 335, 210), (144, 80, 304, 335), (208, 336, 163, 36), (4, 131, 336, 208), (131, 67, 303, 336), (209, 337, 190, 62), (30, 158, 337, 209), (158, 94, 302, 337), (212, 338, 177, 49), (17, 145, 338, 212), (145, 81, 301, 338), (211, 339, 164, 37), (5, 132, 339, 211), (132, 68, 300, 339), (207, 340, 191, 32), (0, 159, 340, 207), (159, 95, 299, 340), (213, 341, 178, 50), (18, 146, 341, 213), (146, 82, 298, 341), (214, 342, 165, 38), (6, 133, 342, 214), (133, 69, 297, 342), (215, 343, 179, 51), (19, 147, 343, 215), (147, 83, 296, 343), (216, 344, 166, 39), (7, 134, 344, 216), (134, 70, 295, 344), (217, 345, 180, 52), (20, 148, 345, 217), (148, 84, 294, 345), (218, 346, 167, 40), (8, 135, 346, 218), (135, 71, 293, 346), (219, 347, 181, 53), (21, 149, 347, 219), (149, 85, 292, 347), (220, 348, 168, 41), (9, 136, 348, 220), (136, 72, 291, 348), (221, 349, 182, 54), (22, 150, 349, 221), (150, 86, 290, 349), (222, 350, 169, 42), (10, 137, 350, 222), (137, 73, 289, 350), (223, 351, 183, 55), (23, 151, 351, 223), (151, 87, 288, 351), (288, 352, 279, 119), (87, 247, 352, 288), (247, 24, 194, 352), (289, 353, 265, 105), (73, 233, 353, 289), (233, 11, 192, 353), (290, 354, 278, 118), (86, 246, 354, 290), (246, 23, 223, 354), (291, 355, 264, 104), (72, 232, 355, 291), (232, 10, 222, 355), (292, 356, 277, 117), (85, 245, 356, 292), (245, 22, 221, 356), (293, 357, 263, 103), (71, 231, 357, 293), (231, 9, 220, 357), (294, 358, 276, 116), (84, 244, 358, 294), (244, 21, 219, 358), (295, 359, 262, 102), (70, 230, 359, 295), (230, 8, 218, 359), (296, 360, 275, 115), (83, 243, 360, 296), (243, 20, 217, 360), (297, 361, 261, 101), (69, 229, 361, 297), (229, 7, 216, 361), (298, 362, 274, 114), (82, 242, 362, 298), (242, 19, 215, 362), (299, 363, 287, 127), (95, 255, 363, 299), (255, 17, 212, 363), (300, 364, 260, 100), (68, 228, 364, 300), (228, 6, 214, 364), (301, 365, 273, 113), (81, 241, 365, 301), (241, 18, 213, 365), (302, 366, 286, 126), (94, 254, 366, 302), (254, 31, 210, 366), (303, 367, 259, 99), (67, 227, 367, 303), (227, 5, 211, 367), (304, 368, 272, 112), (80, 240, 368, 304), (240, 1, 201, 368), (305, 369, 285, 125), (93, 253, 369, 305), (253, 30, 209, 369), (306, 370, 258, 98), (66, 226, 370, 306), (226, 4, 208, 370), (307, 371, 271, 111), (79, 239, 371, 307), (239, 0, 207, 371), (308, 372, 284, 124), (92, 252, 372, 308), (252, 29, 206, 372), (309, 373, 257, 97), (65, 225, 373, 309), (225, 3, 205, 373), (310, 374, 270, 110), (78, 238, 374, 310), (238, 16, 204, 374), (311, 375, 283, 123), (91, 251, 375, 311), (251, 28, 203, 375), (312, 376, 256, 96), (64, 224, 376, 312), (224, 2, 202, 376), (313, 377, 269, 109), (77, 237, 377, 313), (237, 15, 200, 377), (314, 378, 282, 122), (90, 250, 378, 314), (250, 27, 199, 378), (315, 379, 268, 108), (76, 236, 379, 315), (236, 14, 198, 379), (316, 380, 281, 121), (89, 249, 380, 316), (249, 26, 197, 380), (317, 381, 267, 107), (75, 235, 381, 317), (235, 13, 196, 381), (318, 382, 280, 120), (88, 248, 382, 318), (248, 25, 195, 382), (319, 383, 266, 106), (74, 234, 383, 319), (234, 12, 193, 383), (394, 962, 939, 935, 505), (505, 935, 934, 449), (405, 658, 661, 517), (517, 661, 663, 461), (395, 931, 925, 922, 506), (506, 922, 924, 450), (406, 669, 670, 673, 518), (518, 673, 675, 462), (396, 920, 821, 819, 507), (507, 819, 823, 451), (407, 681, 683, 705, 519), (519, 705, 707, 463), (397, 833, 834, 847, 508), (508, 847, 843, 452), (385, 723, 722, 915), (408, 702, 693, 697, 520), (520, 697, 695, 464), (398, 859, 861, 875, 509), (509, 875, 876, 453), (496, 892, 881, 879, 440), (409, 691, 690, 816, 521), (521, 816, 818, 465), (386, 867, 865, 497), (497, 865, 858, 855, 441), (410, 808, 796, 793, 522), (522, 793, 792, 466), (387, 849, 841, 498), (498, 841, 839, 837, 442), (411, 782, 770, 772, 523), (523, 772, 773, 467), (510, 762, 764, 765, 454), (388, 958, 956, 499), (499, 956, 954, 953, 443), (384, 713, 717, 728), (399, 784, 786, 511), (511, 786, 787, 789, 455), (389, 944, 948, 500), (500, 948, 942, 941, 444), (400, 802, 809, 512), (512, 809, 811, 813, 456), (390, 966, 981, 501), (501, 981, 979, 976, 445), (401, 613, 615, 513), (513, 615, 616, 619, 457), (391, 988, 984, 502), (502, 984, 985, 1008, 446), (402, 625, 627, 514), (514, 627, 628, 630, 458), (392, 1001, 1005, 503), (503, 1005, 1002, 447), (403, 640, 637, 515), (515, 637, 638, 642, 459), (393, 994, 982, 972, 504), (504, 972, 974, 448), (404, 652, 648, 516), (516, 648, 650, 654, 460), (460, 654, 656, 572), (572, 656, 658, 405), (448, 974, 964, 960, 560), (560, 960, 962, 394), (459, 642, 645, 571), (571, 645, 646, 652, 404), (447, 1002, 998, 995, 559), (559, 995, 994, 393), (458, 630, 633, 570), (570, 633, 634, 640, 403), (446, 1008, 1007, 558), (558, 1007, 1001, 392), (457, 619, 620, 569), (569, 620, 622, 625, 402), (445, 976, 992, 557), (557, 992, 989, 988, 391), (456, 813, 608, 568), (568, 608, 611, 613, 401), (444, 941, 970, 556), (556, 970, 968, 966, 390), (455, 789, 798, 567), (567, 798, 799, 802, 400), (443, 953, 951, 555), (555, 951, 947, 944, 389), (454, 765, 774, 566), (566, 774, 775, 784, 399), (467, 773, 759, 760), (579, 752, 753), (442, 837, 829, 554), (554, 829, 828, 958, 388), (466, 792, 780, 781, 578), (578, 781, 782, 411), (441, 855, 853, 553), (553, 853, 851, 849, 387), (465, 818, 806, 804, 577), (577, 804, 808, 410), (440, 879, 877, 552), (552, 877, 869, 867, 386), (453, 876, 872, 889), (565, 885, 887), (464, 695, 685, 687, 576), (576, 687, 691, 409), (452, 843, 845, 863, 564), (564, 863, 859, 398), (463, 707, 698, 700, 575), (575, 700, 702, 408), (451, 823, 825, 835, 563), (563, 835, 833, 397), (462, 675, 676, 679, 574), (574, 679, 681, 407), (450, 924, 918, 921, 562), (562, 921, 920, 396), (461, 663, 664, 667, 573), (573, 667, 669, 406), (449, 934, 929, 933, 561), (561, 933, 931, 395), (128, 1, 385, 915, 914), (129, 2, 904, 897, 893, 496), (130, 3, 386, 497), (131, 4, 387, 498), (132, 5, 388, 499), (133, 6, 389, 500), (134, 7, 390, 501), (135, 8, 391, 502), (136, 9, 392, 503), (137, 10, 393, 504), (138, 11, 394, 505), (139, 12, 395, 506), (140, 13, 396, 507), (141, 14, 397, 508), (142, 15, 398, 509), (143, 16, 906, 909), (144, 31, 740, 736), (145, 17, 744, 746, 761, 510), (146, 18, 399, 511), (147, 19, 400, 512), (148, 20, 401, 513), (149, 21, 402, 514), (150, 22, 403, 515), (151, 23, 404, 516), (152, 24, 405, 517), (153, 25, 406, 518), (154, 26, 407, 519), (155, 27, 408, 520), (156, 28, 409, 521), (157, 29, 410, 522), (158, 30, 411, 523), (159, 0, 384, 728, 729), (33, 160, 912, 913, 413), (34, 161, 524, 895, 896, 903), (35, 162, 525, 414), (36, 163, 526, 415), (37, 164, 527, 416), (38, 165, 528, 417), (39, 166, 529, 418), (40, 167, 530, 419), (41, 168, 531, 420), (42, 169, 532, 421), (43, 170, 533, 422), (44, 171, 534, 423), (45, 172, 535, 424), (46, 173, 536, 425), (47, 174, 537, 426), (48, 175, 908, 907), (63, 176, 737, 741), (49, 177, 538, 750, 745, 743), (50, 178, 539, 427), (51, 179, 540, 428), (52, 180, 541, 429), (53, 181, 542, 430), (54, 182, 543, 431), (55, 183, 544, 432), (56, 184, 545, 433), (57, 185, 546, 434), (58, 186, 547, 435), (59, 187, 548, 436), (60, 188, 549, 437), (61, 189, 550, 438), (62, 190, 551, 439), (32, 191, 733, 732, 412), (224, 64, 899, 905), (225, 65, 440, 552), (226, 66, 441, 553), (227, 67, 442, 554), (228, 68, 443, 555), (229, 69, 444, 556), (230, 70, 445, 557), (231, 71, 446, 558), (232, 72, 447, 559), (233, 73, 448, 560), (234, 74, 449, 561), (235, 75, 450, 562), (236, 76, 451, 563), (237, 77, 452, 564), (238, 78, 453, 889, 883, 884, 565), (239, 79, 911, 708, 712), (240, 80, 734, 720, 726), (241, 81, 454, 566), (242, 82, 455, 567), (243, 83, 456, 568), (244, 84, 457, 569), (245, 85, 458, 570), (246, 86, 459, 571), (247, 87, 460, 572), (248, 88, 461, 573), (249, 89, 462, 574), (250, 90, 463, 575), (251, 91, 464, 576), (252, 92, 465, 577), (253, 93, 466, 578), (254, 94, 467, 760, 755, 754, 579), (255, 95, 748, 742), (96, 256, 898, 900), (97, 257, 580, 468), (98, 258, 581, 469), (99, 259, 582, 470), (100, 260, 583, 471), (101, 261, 584, 472), (102, 262, 585, 473), (103, 263, 586, 474), (104, 264, 587, 475), (105, 265, 588, 476), (106, 266, 589, 477), (107, 267, 590, 478), (108, 268, 591, 479), (109, 269, 592, 480), (110, 270, 593, 481), (111, 271, 710, 709, 910), (112, 272, 719, 721, 735), (113, 273, 594, 482), (114, 274, 595, 483), (115, 275, 596, 484), (116, 276, 597, 485), (117, 277, 598, 486), (118, 278, 599, 487), (119, 279, 600, 488), (120, 280, 601, 489), (121, 281, 602, 490), (122, 282, 603, 491), (123, 283, 604, 492), (124, 284, 605, 493), (125, 285, 606, 494), (126, 286, 607, 495), (127, 287, 749, 747), (64, 128, 914, 901, 899), (65, 129, 496, 440), (66, 130, 497, 441), (67, 131, 498, 442), (68, 132, 499, 443), (69, 133, 500, 444), (70, 134, 501, 445), (71, 135, 502, 446), (72, 136, 503, 447), (73, 137, 504, 448), (74, 138, 505, 449), (75, 139, 506, 450), (76, 140, 507, 451), (77, 141, 508, 452), (78, 142, 509, 453), (79, 143, 909, 911), (80, 144, 736, 734), (81, 145, 510, 454), (82, 146, 511, 455), (83, 147, 512, 456), (84, 148, 513, 457), (85, 149, 514, 458), (86, 150, 515, 459), (87, 151, 516, 460), (88, 152, 517, 461), (89, 153, 518, 462), (90, 154, 519, 463), (91, 155, 520, 464), (92, 156, 521, 465), (93, 157, 522, 466), (94, 158, 523, 467), (95, 159, 729, 731, 748), (160, 96, 900, 902, 912), (161, 97, 468, 524), (162, 98, 469, 525), (163, 99, 470, 526), (164, 100, 471, 527), (165, 101, 472, 528), (166, 102, 473, 529), (167, 103, 474, 530), (168, 104, 475, 531), (169, 105, 476, 532), (170, 106, 477, 533), (171, 107, 478, 534), (172, 108, 479, 535), (173, 109, 480, 536), (174, 110, 481, 537), (175, 111, 910, 908), (176, 112, 735, 737), (177, 113, 482, 538), (178, 114, 483, 539), (179, 115, 484, 540), (180, 116, 485, 541), (181, 117, 486, 542), (182, 118, 487, 543), (183, 119, 488, 544), (184, 120, 489, 545), (185, 121, 490, 546), (186, 122, 491, 547), (187, 123, 492, 548), (188, 124, 493, 549), (189, 125, 494, 550), (190, 126, 495, 551), (191, 127, 747, 730, 733), (2, 224, 905, 904), (3, 225, 552, 386), (4, 226, 553, 387), (5, 227, 554, 388), (6, 228, 555, 389), (7, 229, 556, 390), (8, 230, 557, 391), (9, 231, 558, 392), (10, 232, 559, 393), (11, 233, 560, 394), (12, 234, 561, 395), (13, 235, 562, 396), (14, 236, 563, 397), (15, 237, 564, 398), (16, 238, 565, 887, 886, 906), (0, 239, 712, 714, 384), (1, 240, 726, 727, 385), (18, 241, 566, 399), (19, 242, 567, 400), (20, 243, 568, 401), (21, 244, 569, 402), (22, 245, 570, 403), (23, 246, 571, 404), (24, 247, 572, 405), (25, 248, 573, 406), (26, 249, 574, 407), (27, 250, 575, 408), (28, 251, 576, 409), (29, 252, 577, 410), (30, 253, 578, 411), (31, 254, 579, 753, 739, 740), (17, 255, 742, 744), (256, 34, 903, 898), (257, 35, 414, 580), (258, 36, 415, 581), (259, 37, 416, 582), (260, 38, 417, 583), (261, 39, 418, 584), (262, 40, 419, 585), (263, 41, 420, 586), (264, 42, 421, 587), (265, 43, 422, 588), (266, 44, 423, 589), (267, 45, 424, 590), (268, 46, 425, 591), (269, 47, 426, 592), (270, 48, 907, 888, 891, 593), (271, 32, 412, 711, 710), (272, 33, 413, 718, 719), (273, 50, 427, 594), (274, 51, 428, 595), (275, 52, 429, 596), (276, 53, 430, 597), (277, 54, 431, 598), (278, 55, 432, 599), (279, 56, 433, 600), (280, 57, 434, 601), (281, 58, 435, 602), (282, 59, 436, 603), (283, 60, 437, 604), (284, 61, 438, 605), (285, 62, 439, 606), (286, 63, 741, 738, 758, 607), (287, 49, 743, 749), (973, 975, 532, 476), (932, 928, 937, 477, 589), (893, 892, 496), (770, 769, 768, 771, 757, 759, 773, 772), (850, 852, 854, 581, 415), (886, 888, 907, 908, 910, 709, 708, 911, 909, 906), (872, 873, 890, 891, 888, 886, 887, 885, 884, 883, 889), (715, 711, 412), (1000, 1006, 586, 420), (618, 617, 614, 541, 485), (698, 699, 701, 703, 694, 693, 702, 700), (780, 778, 779, 783, 769, 770, 782, 781), (678, 677, 674, 490, 602), (672, 671, 668, 434, 546), (990, 991, 993, 585, 419), (708, 709, 710, 711, 715, 716, 717, 713, 714, 712), (759, 757, 756, 758, 738, 739, 753, 752, 754, 755, 760), (768, 769, 783, 439, 551), (937, 936, 533, 477), (632, 631, 486, 598), (878, 880, 468, 580), (622, 623, 624, 626, 629, 628, 627, 625), (957, 959, 416, 527), (842, 850, 415, 526), (807, 803, 605, 438), (830, 838, 470, 582), (949, 945, 417, 528), (701, 699, 706, 491, 603), (1006, 1009, 474, 586), (918, 917, 916, 919, 822, 821, 920, 921), (771, 768, 551, 495), (858, 857, 856, 854, 852, 851, 853, 855), (839, 840, 838, 830, 827, 828, 829, 837), (696, 692, 548, 492), (947, 946, 945, 949, 943, 942, 948, 944), (693, 694, 692, 696, 686, 685, 695, 697), (787, 788, 790, 797, 800, 799, 798, 789), (940, 943, 949, 528, 472), (845, 846, 864, 860, 862, 861, 859, 863), (985, 986, 1009, 1006, 1000, 1001, 1007, 1008), (659, 657, 600, 433), (706, 704, 547, 491), (977, 978, 980, 529, 473), (624, 623, 621, 597, 430), (996, 997, 587, 421), (658, 659, 660, 662, 665, 664, 663, 661), (954, 955, 952, 950, 946, 947, 951, 953), (836, 826, 824, 479, 591), (785, 777, 427, 539), (767, 766, 482, 594), (801, 800, 797, 595, 428), (662, 660, 545, 489), (881, 882, 880, 878, 870, 869, 877, 879), (638, 639, 643, 644, 647, 646, 645, 642), (815, 688, 689, 437, 549), (963, 965, 973, 476, 588), (810, 801, 428, 540), (890, 873, 874, 481, 593), (1009, 986, 987, 530, 474), (868, 870, 878, 580, 414), (666, 665, 662, 489, 601), (968, 969, 967, 980, 978, 979, 981, 966), (825, 826, 836, 831, 832, 834, 833, 835), (971, 940, 472, 584), (998, 999, 997, 996, 983, 982, 994, 995), (646, 647, 653, 649, 651, 650, 648, 652), (680, 678, 602, 435), (848, 832, 831, 425, 536), (676, 677, 678, 680, 682, 683, 681, 679), (612, 610, 609, 596, 429), (650, 651, 655, 657, 659, 658, 656, 654), (874, 871, 537, 481), (643, 639, 636, 543, 487), (894, 895, 524), (685, 686, 684, 689, 688, 690, 691, 687), (714, 713, 384), (611, 610, 612, 614, 617, 616, 615, 613), (704, 682, 680, 435, 547), (668, 666, 601, 434), (758, 756, 607), (929, 928, 932, 930, 927, 925, 931, 933), (634, 635, 641, 636, 639, 638, 637, 640), (794, 795, 807, 438, 550), (692, 694, 703, 436, 548), (609, 814, 484, 596), (884, 885, 565), (727, 723, 385), (871, 862, 860, 426, 537), (797, 790, 483, 595), (987, 990, 419, 530), (860, 864, 592, 426), (844, 848, 536, 480), (664, 665, 666, 668, 671, 670, 669, 667), (824, 820, 535, 479), (655, 651, 649, 544, 488), (644, 643, 487, 599), (891, 890, 593), (799, 800, 801, 810, 812, 811, 809, 802), (670, 671, 672, 674, 677, 676, 675, 673), (979, 978, 977, 993, 991, 989, 992, 976), (811, 812, 814, 609, 610, 611, 608, 813), (621, 618, 485, 597), (923, 926, 534, 478), (725, 718, 413), (779, 778, 791, 494, 606), (901, 902, 900, 898, 903, 896, 897, 904, 905, 899), (989, 991, 990, 987, 986, 985, 984, 988), (657, 655, 488, 600), (926, 927, 930, 423, 534), (916, 917, 923, 478, 590), (854, 856, 469, 581), (674, 672, 546, 490), (751, 750, 538), (961, 963, 588, 422), (828, 827, 959, 957, 955, 954, 956, 958), (641, 635, 632, 598, 431), (739, 738, 741, 737, 735, 721, 720, 734, 736, 740), (616, 617, 618, 621, 623, 622, 620, 619), (913, 724, 725, 413), (732, 716, 715, 412), (919, 916, 590, 424), (766, 763, 751, 538, 482), (628, 629, 631, 632, 635, 634, 633, 630), (897, 896, 895, 894, 882, 881, 892, 893), (964, 965, 963, 961, 938, 939, 962, 960), (866, 868, 414, 525), (761, 762, 510), (942, 943, 940, 971, 969, 968, 970, 941), (861, 862, 871, 874, 873, 872, 876, 875), (717, 716, 732, 733, 730, 731, 729, 728), (783, 779, 606, 439), (982, 983, 975, 973, 965, 964, 974, 972), (939, 938, 936, 937, 928, 929, 934, 935), (791, 794, 550, 494), (975, 983, 996, 421, 532), (660, 659, 433, 545), (653, 647, 644, 599, 432), (864, 846, 844, 480, 592), (703, 701, 603, 436), (1003, 1000, 420, 531), (722, 724, 913, 912, 902, 901, 914, 915), (869, 870, 868, 866, 857, 858, 865, 867), (820, 822, 919, 424, 535), (1004, 1003, 531, 475), (626, 624, 430, 542), (952, 955, 957, 527, 471), (775, 776, 777, 785, 788, 787, 786, 784), (777, 776, 767, 594, 427), (756, 757, 771, 495, 607), (790, 788, 785, 539, 483), (831, 836, 591, 425), (930, 932, 589, 423), (925, 927, 926, 923, 917, 918, 924, 922), (649, 653, 432, 544), (690, 688, 815, 817, 805, 806, 818, 816), (936, 938, 961, 422, 533), (731, 730, 747, 749, 743, 745, 746, 744, 742, 748), (806, 805, 803, 807, 795, 796, 808, 804), (851, 852, 850, 842, 840, 839, 841, 849), (993, 977, 473, 585), (997, 999, 1004, 475, 587), (838, 840, 842, 526, 470), (803, 805, 817, 493, 605), (754, 752, 579), (746, 745, 750, 751, 763, 764, 762, 761), (821, 822, 820, 824, 826, 825, 823, 819), (683, 682, 704, 706, 699, 698, 707, 705), (631, 629, 626, 542, 486), (636, 641, 431, 543), (834, 832, 848, 844, 846, 845, 843, 847), (684, 686, 696, 492, 604), (967, 969, 971, 584, 418), (720, 721, 719, 718, 725, 724, 722, 723, 727, 726), (764, 763, 766, 767, 776, 775, 774, 765), (614, 612, 429, 541), (880, 882, 894, 524, 468), (959, 827, 830, 582, 416), (945, 946, 950, 583, 417), (796, 795, 794, 791, 778, 780, 792, 793), (1001, 1000, 1003, 1004, 999, 998, 1002, 1005), (856, 857, 866, 525, 469), (950, 952, 471, 583), (817, 815, 549, 493), (689, 684, 604, 437), (980, 967, 418, 529), (814, 812, 810, 540, 484)])
me_circle_001.materials.append(mat_material)
me_circle_001.use_remesh_preserve_volume = False
me_circle_001.use_remesh_preserve_attributes = False
me_circle_001.use_mirror_vertex_groups = False
me_circle_001.update()

# ---- objects
ob_lamp = bpy.data.objects.new('Lamp', light_lamp)
ob_camera = bpy.data.objects.new('Camera', cam_camera)
ob_stroke = bpy.data.objects.new('Stroke', me_circle_001)

# ---- transforms, parenting, visibility, modifiers, constraints
ob_lamp.location = (4.076, 1.005, 5.904)
ob_lamp.rotation_euler = (0.6503, 0.05522, 1.866)
ob_lamp.lock_rotations_4d = False
ob_lamp.empty_display_type = 'ARROWS'
ob_lamp.color = (0.0, 0.0, 0.0, 0.0)
ob_lamp.lineart.crease_threshold = 0.0
ob_camera.location = (7.481, -6.508, 5.344)
ob_camera.rotation_euler = (1.109, 0.0, 0.8149)
ob_camera.lock_rotations_4d = False
ob_camera.empty_display_type = 'ARROWS'
ob_camera.color = (0.0, 0.0, 0.0, 0.0)
ob_camera.display_type = 'WIRE'
ob_camera.lineart.crease_threshold = 0.0
ob_stroke.location = (0.0, 0.0, -0.9989)
ob_stroke.scale = (1.017, 1.058, 1.0)
ob_stroke.lineart.crease_threshold = 0.0

# ---- collection membership
col_collection_1.objects.link(ob_lamp)
col_collection_1.objects.link(ob_camera)
col_collection_2.objects.link(ob_stroke)

# ---- scene / render settings (as saved in the file)
scene.camera = ob_camera
scene.frame_start = 1; scene.frame_end = 250; scene.frame_set(6)
scene.render.engine = 'BLENDER_EEVEE_NEXT'
scene.render.resolution_percentage = 50
scene.render.dither_intensity = 0.0
scene.cycles.use_denoising = False
scene.cycles.samples = 128
scene.cycles.sampling_pattern = 'TABULATED_SOBOL'
scene.cycles.light_sampling_threshold = 0.0
scene.cycles.use_adaptive_sampling = False
scene.cycles.use_light_tree = False
scene.cycles.blur_glossy = 0.0
scene.cycles.sample_clamp_indirect = 0.0
scene.view_settings.view_transform = 'Standard'
bpy.context.view_layer.update()
